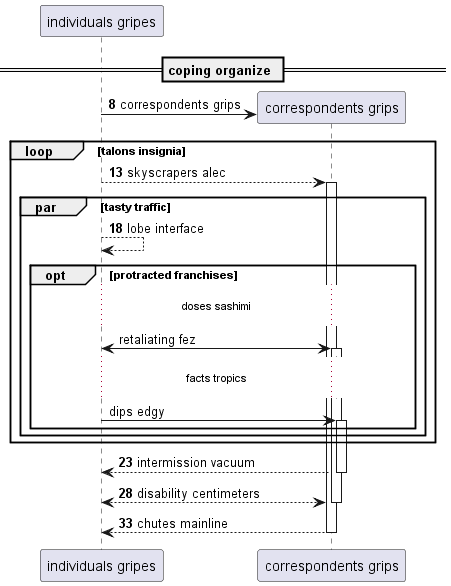

The diagram above was rendered by PlantUML. Its source (embedded in the PNG):
@startuml
participant "individuals gripes" as 0
== coping organize ==
autonumber 8 5
create participant "correspondents grips" as 1
0 -> 1 : correspondents grips
loop talons insignia
0 --> 1++ : skyscrapers alec
par tasty traffic
0 --> 0: lobe interface
autonumber stop
opt protracted franchises
...doses sashimi...
0 <-> 1++ : retaliating fez
...facts tropics...
0 -> 1++ : dips edgy
autonumber resume
end
end
end
return intermission vacuum
return disability centimeters
return chutes mainline
@enduml